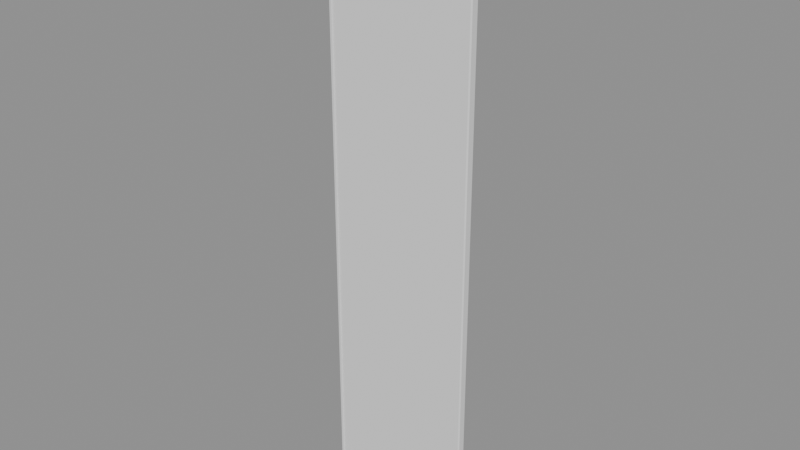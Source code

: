 # Source: lift_leaf.blend  (saved by Blender 5.3.31; exported with 4.5.12 LTS)
import bpy
from mathutils import Matrix  # noqa: F401  (used for matrix-valued properties, if any)

bpy.ops.wm.read_factory_settings(use_empty=True)
scene = bpy.context.scene
scene.name = 'Scene'

# ---- meshes
me_leaf = bpy.data.meshes.new('leaf')
me_leaf.from_pydata([(0.0, -0.032, 0.01), (0.0, -0.032, 2.19), (0.0, 0.0, 0.01), (0.0, 0.0, 2.19), (0.55, -0.032, 0.01), (0.55, -0.032, 2.19), (0.55, 0.0, 0.01), (0.55, 0.0, 2.19)], [], [(0, 1, 3, 2), (2, 3, 7, 6), (6, 7, 5, 4), (4, 5, 1, 0), (2, 6, 4, 0), (7, 3, 1, 5)])
me_leaf.update()
me_edge = bpy.data.meshes.new('edge')
me_edge.from_pydata([(0.0, -0.036, 0.01), (0.0, -0.036, 2.19), (0.0, -0.03, 0.01), (0.0, -0.03, 2.19), (0.012, -0.036, 0.01), (0.012, -0.036, 2.19), (0.012, -0.03, 0.01), (0.012, -0.03, 2.19)], [], [(0, 1, 3, 2), (2, 3, 7, 6), (6, 7, 5, 4), (4, 5, 1, 0), (2, 6, 4, 0), (7, 3, 1, 5)])
me_edge.update()

# ---- objects
ob_leaf = bpy.data.objects.new('leaf', me_leaf)
ob_edge = bpy.data.objects.new('edge', me_edge)

# ---- transforms, parenting, visibility, modifiers, constraints
ob_leaf.location = (0.0, 0.0, 0.0)
_m = ob_leaf.modifiers.new('bev', 'BEVEL')
_m.width = 0.004
_m.width_pct = 0.004
ob_edge.location = (0.0, 0.0, 0.0)
_m = ob_edge.modifiers.new('bev', 'BEVEL')
_m.width = 0.002
_m.width_pct = 0.002

# ---- collection membership
scene.collection.objects.link(ob_leaf)
scene.collection.objects.link(ob_edge)

# ---- scene / render settings (as saved in the file)
scene.frame_start = 1; scene.frame_end = 250; scene.frame_set(1)
scene.render.engine = 'BLENDER_EEVEE_NEXT'
scene.render.bake_bias = 0.0
scene.render.bake_samples = 0
scene.render.compositor_device = 'GPU'
scene.eevee.use_volume_custom_range = False
scene.eevee.fast_gi_thickness_near = 0.1
scene.eevee.fast_gi_thickness_far = 0.0
scene.eevee.ray_tracing_options.screen_trace_thickness = 0.1
bpy.context.view_layer.update()

# ---- added for rendering (the .blend has no active camera and no usable light): camera, sun + grey world if the file has none
cam_auto = bpy.data.cameras.new('AutoCamera')
cam_auto.lens = 50.0
cam_auto.sensor_width = 36.0
cam_auto.clip_end = 1000.0
ob_auto_camera = bpy.data.objects.new('AutoCamera', cam_auto)
scene.collection.objects.link(ob_auto_camera)
ob_auto_camera.location = (2.35546, -2.51455, 2.76437)
ob_auto_camera.rotation_euler = (1.09748, -7.21219e-08, 0.694738)
scene.camera = ob_auto_camera
light_auto_sun = bpy.data.lights.new('AutoSun', 'SUN')
light_auto_sun.energy = 3.0
light_auto_sun.angle = 0.0523599
ob_auto_sun = bpy.data.objects.new('AutoSun', light_auto_sun)
scene.collection.objects.link(ob_auto_sun)
ob_auto_sun.rotation_euler = (0.872665, 0.174533, 0.523599)
if scene.world is None:
    world_auto = bpy.data.worlds.new('AutoWorld')
    world_auto.color = (0.3, 0.3, 0.3)
    scene.world = world_auto
bpy.context.view_layer.update()
